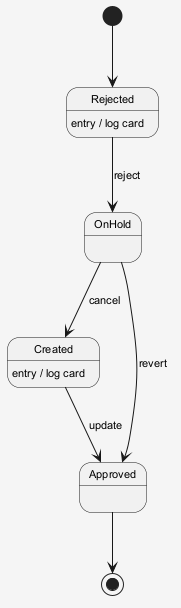

The diagram above was rendered by PlantUML. Its source (embedded in the PNG):
@startuml
skinparam shadowing false
skinparam backgroundColor #F5F5F5
skinparam defaultFontSize 11
[*] --> Rejected
Rejected --> OnHold : reject
Rejected : entry / log card
OnHold --> Created : cancel
Created --> Approved : update
Created : entry / log card
OnHold --> Approved : revert
Approved --> [*]
@enduml